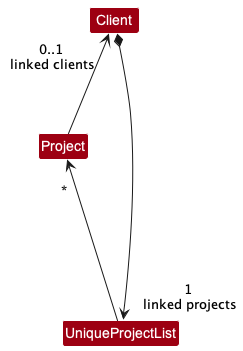

The diagram above was rendered by PlantUML. Its source (embedded in the PNG):
@startuml
!include style.puml
skinparam classBackgroundColor MODEL_COLOR

Class Client

Class UniqueProjectList

Class Project

Client *----> "1\n linked projects" UniqueProjectList
UniqueProjectList -up->"\n*" Project
Project -left->"0..1\n linked clients" Client

@enduml